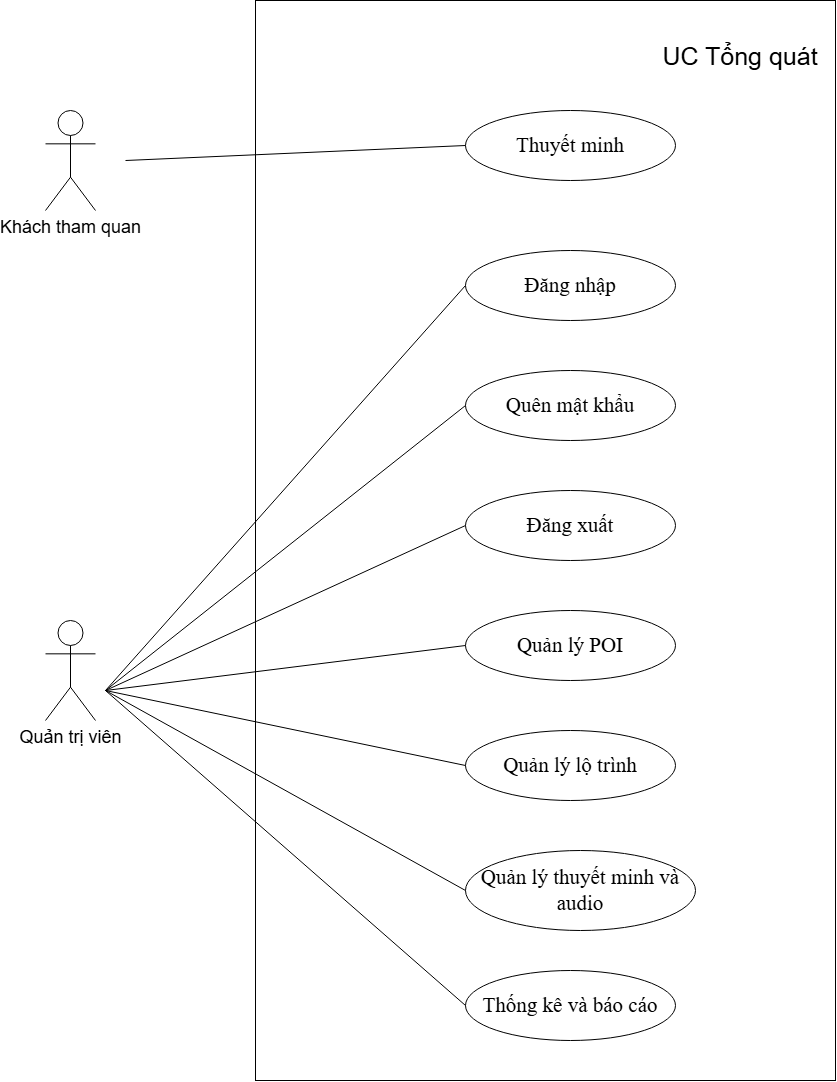

The diagram above was exported from draw.io. Its source (the exported page's mxGraphModel, read from the mxfile embedded in the PNG):
<mxGraphModel dx="2641" dy="1441" grid="1" gridSize="10" guides="1" tooltips="1" connect="1" arrows="1" fold="1" page="1" pageScale="1" pageWidth="3300" pageHeight="4681" math="0" shadow="0">
  <root>
    <mxCell id="0" />
    <mxCell id="1" parent="0" />
    <mxCell id="9Rh_8itAcFXr5xAtz5fq-1" parent="1" style="rounded=0;whiteSpace=wrap;html=1;rotation=90;" value="" vertex="1">
      <mxGeometry height="580" width="1080" x="940" y="1160" as="geometry" />
    </mxCell>
    <mxCell id="24FkzHamVywJc5Mgv5-u-6" parent="1" style="ellipse;whiteSpace=wrap;html=1;fontSize=18;" value="&lt;font face=&quot;Times New Roman&quot;&gt;&lt;span style=&quot;font-size: 21px;&quot;&gt;Thuyết minh&lt;/span&gt;&lt;/font&gt;" vertex="1">
      <mxGeometry height="70" width="210" x="1400" y="1020" as="geometry" />
    </mxCell>
    <mxCell id="24FkzHamVywJc5Mgv5-u-7" parent="1" style="ellipse;whiteSpace=wrap;html=1;fontSize=18;" value="&lt;font face=&quot;Times New Roman&quot;&gt;&lt;span style=&quot;font-size: 21px;&quot;&gt;Quên mật khẩu&lt;/span&gt;&lt;/font&gt;" vertex="1">
      <mxGeometry height="70" width="210" x="1400" y="1280" as="geometry" />
    </mxCell>
    <mxCell id="24FkzHamVywJc5Mgv5-u-10" parent="1" style="ellipse;whiteSpace=wrap;html=1;fontSize=18;" value="&lt;font face=&quot;Times New Roman&quot;&gt;&lt;span style=&quot;font-size: 21px;&quot;&gt;Quản lý lộ trình&lt;/span&gt;&lt;/font&gt;" vertex="1">
      <mxGeometry height="70" width="210" x="1400" y="1640" as="geometry" />
    </mxCell>
    <mxCell id="24FkzHamVywJc5Mgv5-u-11" parent="1" style="ellipse;whiteSpace=wrap;html=1;fontSize=18;" value="&lt;font face=&quot;Times New Roman&quot;&gt;&lt;span style=&quot;font-size: 21px;&quot;&gt;Quản lý thuyết minh và audio&lt;/span&gt;&lt;/font&gt;" vertex="1">
      <mxGeometry height="80" width="230" x="1400" y="1760" as="geometry" />
    </mxCell>
    <mxCell id="24FkzHamVywJc5Mgv5-u-14" parent="1" style="ellipse;whiteSpace=wrap;html=1;fontSize=18;" value="&lt;font face=&quot;Times New Roman&quot;&gt;&lt;span style=&quot;font-size: 21px;&quot;&gt;Thống kê và báo cáo&lt;/span&gt;&lt;/font&gt;" vertex="1">
      <mxGeometry height="70" width="210" x="1400" y="1880" as="geometry" />
    </mxCell>
    <mxCell id="24FkzHamVywJc5Mgv5-u-15" parent="1" style="shape=umlActor;verticalLabelPosition=bottom;verticalAlign=top;html=1;" value="&lt;span style=&quot;font-size: 18px;&quot;&gt;Quản trị viên&lt;/span&gt;" vertex="1">
      <mxGeometry height="100" width="50" x="980" y="1530" as="geometry" />
    </mxCell>
    <mxCell id="24FkzHamVywJc5Mgv5-u-17" parent="1" style="shape=umlActor;verticalLabelPosition=bottom;verticalAlign=top;html=1;" value="&lt;span style=&quot;font-size: 18px;&quot;&gt;Khách tham quan&lt;/span&gt;" vertex="1">
      <mxGeometry height="100" width="50" x="980" y="1020" as="geometry" />
    </mxCell>
    <mxCell id="24FkzHamVywJc5Mgv5-u-24" edge="1" parent="1" style="endArrow=none;html=1;rounded=0;entryX=0;entryY=0.5;entryDx=0;entryDy=0;" target="24FkzHamVywJc5Mgv5-u-6" value="">
      <mxGeometry height="50" relative="1" width="50" as="geometry">
        <mxPoint x="1060" y="1070" as="sourcePoint" />
        <mxPoint x="1470" y="800" as="targetPoint" />
      </mxGeometry>
    </mxCell>
    <mxCell id="24FkzHamVywJc5Mgv5-u-30" edge="1" parent="1" style="endArrow=none;html=1;rounded=0;entryX=0;entryY=0.5;entryDx=0;entryDy=0;" target="24FkzHamVywJc5Mgv5-u-10" value="">
      <mxGeometry height="50" relative="1" width="50" as="geometry">
        <mxPoint x="1040" y="1600" as="sourcePoint" />
        <mxPoint x="1440" y="1480" as="targetPoint" />
      </mxGeometry>
    </mxCell>
    <mxCell id="24FkzHamVywJc5Mgv5-u-31" edge="1" parent="1" style="endArrow=none;html=1;rounded=0;entryX=0;entryY=0.5;entryDx=0;entryDy=0;" target="24FkzHamVywJc5Mgv5-u-11" value="">
      <mxGeometry height="50" relative="1" width="50" as="geometry">
        <mxPoint x="1040" y="1600" as="sourcePoint" />
        <mxPoint x="1450" y="1560" as="targetPoint" />
      </mxGeometry>
    </mxCell>
    <mxCell id="24FkzHamVywJc5Mgv5-u-34" edge="1" parent="1" style="endArrow=none;html=1;rounded=0;entryX=0;entryY=0.5;entryDx=0;entryDy=0;" target="24FkzHamVywJc5Mgv5-u-14" value="">
      <mxGeometry height="50" relative="1" width="50" as="geometry">
        <mxPoint x="1040" y="1600" as="sourcePoint" />
        <mxPoint x="1390" y="1900" as="targetPoint" />
      </mxGeometry>
    </mxCell>
    <mxCell id="9Rh_8itAcFXr5xAtz5fq-2" parent="1" style="text;html=1;whiteSpace=wrap;strokeColor=none;fillColor=none;align=center;verticalAlign=middle;rounded=0;fontSize=25;" value="UC Tổng quát" vertex="1">
      <mxGeometry height="90" width="190" x="1580" y="920" as="geometry" />
    </mxCell>
    <mxCell id="oxPu9B7uZd_0Va2EIbX9-6" parent="1" style="ellipse;whiteSpace=wrap;html=1;fontSize=18;" value="&lt;font face=&quot;Times New Roman&quot;&gt;&lt;span style=&quot;font-size: 21px;&quot;&gt;Đăng xuất&lt;/span&gt;&lt;/font&gt;" vertex="1">
      <mxGeometry height="70" width="210" x="1400" y="1400" as="geometry" />
    </mxCell>
    <mxCell id="BexFy0NxkRGyRfWd9IYF-1" parent="1" style="ellipse;whiteSpace=wrap;html=1;fontSize=18;" value="&lt;font face=&quot;Times New Roman&quot;&gt;&lt;span style=&quot;font-size: 21px;&quot;&gt;Quản lý POI&lt;/span&gt;&lt;/font&gt;" vertex="1">
      <mxGeometry height="70" width="210" x="1400" y="1520" as="geometry" />
    </mxCell>
    <mxCell id="BexFy0NxkRGyRfWd9IYF-2" edge="1" parent="1" style="endArrow=none;html=1;rounded=0;entryX=0;entryY=0.5;entryDx=0;entryDy=0;" target="BexFy0NxkRGyRfWd9IYF-1" value="">
      <mxGeometry height="50" relative="1" width="50" as="geometry">
        <mxPoint x="1040" y="1600" as="sourcePoint" />
        <mxPoint x="1470" y="1420" as="targetPoint" />
      </mxGeometry>
    </mxCell>
    <mxCell id="BexFy0NxkRGyRfWd9IYF-7" edge="1" parent="1" style="endArrow=none;html=1;rounded=0;entryX=0;entryY=0.5;entryDx=0;entryDy=0;" target="oxPu9B7uZd_0Va2EIbX9-6" value="">
      <mxGeometry height="50" relative="1" width="50" as="geometry">
        <mxPoint x="1040" y="1600" as="sourcePoint" />
        <mxPoint x="1420" y="1270" as="targetPoint" />
      </mxGeometry>
    </mxCell>
    <mxCell id="BexFy0NxkRGyRfWd9IYF-8" edge="1" parent="1" style="endArrow=none;html=1;rounded=0;entryX=0;entryY=0.5;entryDx=0;entryDy=0;" target="24FkzHamVywJc5Mgv5-u-7" value="">
      <mxGeometry height="50" relative="1" width="50" as="geometry">
        <mxPoint x="1040" y="1600" as="sourcePoint" />
        <mxPoint x="1370" y="1340" as="targetPoint" />
      </mxGeometry>
    </mxCell>
    <mxCell id="ibc4bD7WKzLOtyQXTZiu-1" parent="1" style="ellipse;whiteSpace=wrap;html=1;fontSize=18;" value="&lt;font face=&quot;Times New Roman&quot;&gt;&lt;span style=&quot;font-size: 21px;&quot;&gt;Đăng nhập&lt;/span&gt;&lt;/font&gt;" vertex="1">
      <mxGeometry height="70" width="210" x="1400" y="1160" as="geometry" />
    </mxCell>
    <mxCell id="ibc4bD7WKzLOtyQXTZiu-2" edge="1" parent="1" style="endArrow=none;html=1;rounded=0;entryX=0;entryY=0.5;entryDx=0;entryDy=0;" target="ibc4bD7WKzLOtyQXTZiu-1" value="">
      <mxGeometry height="50" relative="1" width="50" as="geometry">
        <mxPoint x="1040" y="1600" as="sourcePoint" />
        <mxPoint x="1340" y="1410" as="targetPoint" />
      </mxGeometry>
    </mxCell>
  </root>
</mxGraphModel>